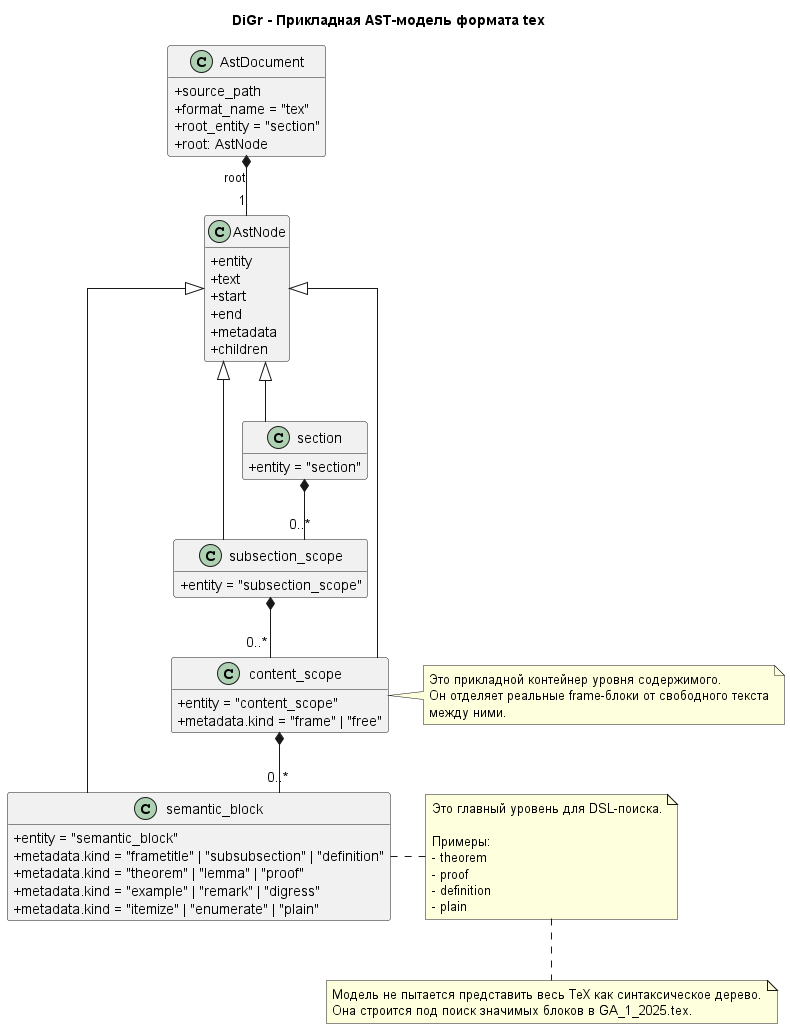

The diagram above was rendered by PlantUML. Its source (embedded in the PNG):
@startuml
top to bottom direction
skinparam packageStyle rectangle
skinparam linetype ortho
skinparam classAttributeIconSize 0
skinparam shadowing false
hide empty members

title DiGr - Прикладная AST-модель формата tex

class AstDocument {
  +source_path
  +format_name = "tex"
  +root_entity = "section"
  +root: AstNode
}

class AstNode {
  +entity
  +text
  +start
  +end
  +metadata
  +children
}

class section {
  +entity = "section"
}

class subsection_scope {
  +entity = "subsection_scope"
}

class content_scope {
  +entity = "content_scope"
  +metadata.kind = "frame" | "free"
}

class semantic_block {
  +entity = "semantic_block"
  +metadata.kind = "frametitle" | "subsubsection" | "definition"
  +metadata.kind = "theorem" | "lemma" | "proof"
  +metadata.kind = "example" | "remark" | "digress"
  +metadata.kind = "itemize" | "enumerate" | "plain"
}

AstDocument *-- "1" AstNode : root
AstNode <|-- section
AstNode <|-- subsection_scope
AstNode <|-- content_scope
AstNode <|-- semantic_block

section *-- "0..*" subsection_scope
subsection_scope *-- "0..*" content_scope
content_scope *-- "0..*" semantic_block

note right of content_scope
  Это прикладной контейнер уровня содержимого.
  Он отделяет реальные frame-блоки от свободного текста
  между ними.
end note

note right of semantic_block
  Это главный уровень для DSL-поиска.

  Примеры:
  - theorem
  - proof
  - definition
  - plain
end note

note bottom
  Модель не пытается представить весь TeX как синтаксическое дерево.
  Она строится под поиск значимых блоков в GA_1_2025.tex.
end note

@enduml